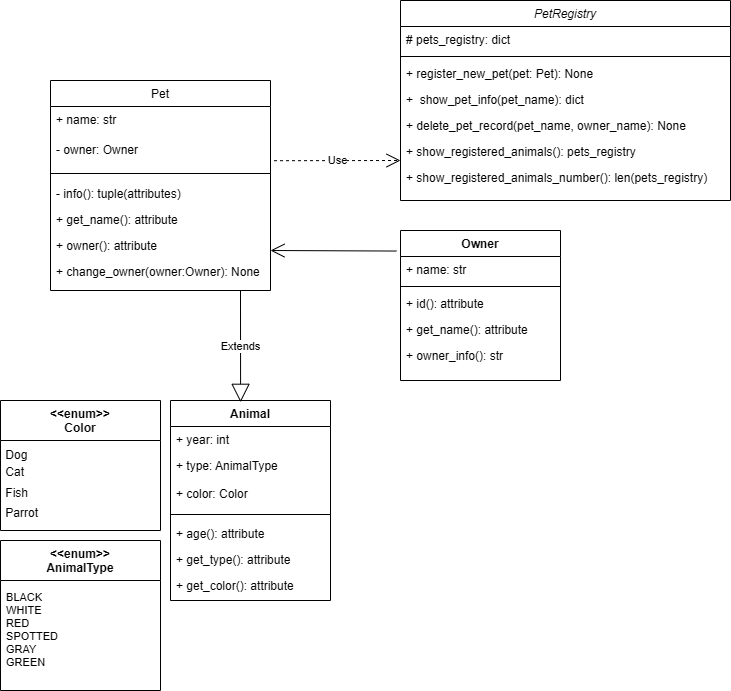

The diagram above was exported from draw.io. Its source (the exported page's mxGraphModel, read from the mxfile embedded in the PNG):
<mxGraphModel dx="1877" dy="1726" grid="1" gridSize="10" guides="1" tooltips="1" connect="1" arrows="1" fold="1" page="1" pageScale="1" pageWidth="827" pageHeight="1169" math="0" shadow="0">
  <root>
    <mxCell id="WIyWlLk6GJQsqaUBKTNV-0" />
    <mxCell id="WIyWlLk6GJQsqaUBKTNV-1" parent="WIyWlLk6GJQsqaUBKTNV-0" />
    <mxCell id="zkfFHV4jXpPFQw0GAbJ--0" value="PetRegistry" style="swimlane;fontStyle=2;align=center;verticalAlign=top;childLayout=stackLayout;horizontal=1;startSize=26;horizontalStack=0;resizeParent=1;resizeLast=0;collapsible=1;marginBottom=0;rounded=0;shadow=0;strokeWidth=1;" parent="WIyWlLk6GJQsqaUBKTNV-1" vertex="1">
      <mxGeometry x="390" y="-40" width="330" height="200" as="geometry">
        <mxRectangle x="230" y="140" width="160" height="26" as="alternateBounds" />
      </mxGeometry>
    </mxCell>
    <mxCell id="zkfFHV4jXpPFQw0GAbJ--1" value="# pets_registry: dict" style="text;align=left;verticalAlign=top;spacingLeft=4;spacingRight=4;overflow=hidden;rotatable=0;points=[[0,0.5],[1,0.5]];portConstraint=eastwest;" parent="zkfFHV4jXpPFQw0GAbJ--0" vertex="1">
      <mxGeometry y="26" width="330" height="26" as="geometry" />
    </mxCell>
    <mxCell id="zkfFHV4jXpPFQw0GAbJ--4" value="" style="line;html=1;strokeWidth=1;align=left;verticalAlign=middle;spacingTop=-1;spacingLeft=3;spacingRight=3;rotatable=0;labelPosition=right;points=[];portConstraint=eastwest;" parent="zkfFHV4jXpPFQw0GAbJ--0" vertex="1">
      <mxGeometry y="52" width="330" height="8" as="geometry" />
    </mxCell>
    <mxCell id="zkfFHV4jXpPFQw0GAbJ--5" value="+ register_new_pet(pet: Pet): None" style="text;align=left;verticalAlign=top;spacingLeft=4;spacingRight=4;overflow=hidden;rotatable=0;points=[[0,0.5],[1,0.5]];portConstraint=eastwest;" parent="zkfFHV4jXpPFQw0GAbJ--0" vertex="1">
      <mxGeometry y="60" width="330" height="26" as="geometry" />
    </mxCell>
    <mxCell id="Vg9HKEcFlFBYg58PYst0-38" value="+  show_pet_info(pet_name): dict" style="text;align=left;verticalAlign=top;spacingLeft=4;spacingRight=4;overflow=hidden;rotatable=0;points=[[0,0.5],[1,0.5]];portConstraint=eastwest;" vertex="1" parent="zkfFHV4jXpPFQw0GAbJ--0">
      <mxGeometry y="86" width="330" height="26" as="geometry" />
    </mxCell>
    <mxCell id="Vg9HKEcFlFBYg58PYst0-39" value="+ delete_pet_record(pet_name, owner_name): None" style="text;align=left;verticalAlign=top;spacingLeft=4;spacingRight=4;overflow=hidden;rotatable=0;points=[[0,0.5],[1,0.5]];portConstraint=eastwest;" vertex="1" parent="zkfFHV4jXpPFQw0GAbJ--0">
      <mxGeometry y="112" width="330" height="26" as="geometry" />
    </mxCell>
    <mxCell id="Vg9HKEcFlFBYg58PYst0-40" value="+ show_registered_animals(): pets_registry" style="text;align=left;verticalAlign=top;spacingLeft=4;spacingRight=4;overflow=hidden;rotatable=0;points=[[0,0.5],[1,0.5]];portConstraint=eastwest;" vertex="1" parent="zkfFHV4jXpPFQw0GAbJ--0">
      <mxGeometry y="138" width="330" height="26" as="geometry" />
    </mxCell>
    <mxCell id="Vg9HKEcFlFBYg58PYst0-41" value="+ show_registered_animals_number(): len(pets_registry)" style="text;align=left;verticalAlign=top;spacingLeft=4;spacingRight=4;overflow=hidden;rotatable=0;points=[[0,0.5],[1,0.5]];portConstraint=eastwest;" vertex="1" parent="zkfFHV4jXpPFQw0GAbJ--0">
      <mxGeometry y="164" width="330" height="26" as="geometry" />
    </mxCell>
    <mxCell id="zkfFHV4jXpPFQw0GAbJ--6" value="Animal" style="swimlane;fontStyle=1;align=center;verticalAlign=top;childLayout=stackLayout;horizontal=1;startSize=26;horizontalStack=0;resizeParent=1;resizeLast=0;collapsible=1;marginBottom=0;rounded=0;shadow=0;strokeWidth=1;" parent="WIyWlLk6GJQsqaUBKTNV-1" vertex="1">
      <mxGeometry x="160" y="360" width="160" height="200" as="geometry">
        <mxRectangle x="130" y="380" width="160" height="26" as="alternateBounds" />
      </mxGeometry>
    </mxCell>
    <mxCell id="zkfFHV4jXpPFQw0GAbJ--7" value="+ year: int" style="text;align=left;verticalAlign=top;spacingLeft=4;spacingRight=4;overflow=hidden;rotatable=0;points=[[0,0.5],[1,0.5]];portConstraint=eastwest;" parent="zkfFHV4jXpPFQw0GAbJ--6" vertex="1">
      <mxGeometry y="26" width="160" height="26" as="geometry" />
    </mxCell>
    <mxCell id="zkfFHV4jXpPFQw0GAbJ--8" value="+ type: AnimalType" style="text;align=left;verticalAlign=top;spacingLeft=4;spacingRight=4;overflow=hidden;rotatable=0;points=[[0,0.5],[1,0.5]];portConstraint=eastwest;rounded=0;shadow=0;html=0;" parent="zkfFHV4jXpPFQw0GAbJ--6" vertex="1">
      <mxGeometry y="52" width="160" height="28" as="geometry" />
    </mxCell>
    <mxCell id="Vg9HKEcFlFBYg58PYst0-23" value="+ color: Color" style="text;align=left;verticalAlign=top;spacingLeft=4;spacingRight=4;overflow=hidden;rotatable=0;points=[[0,0.5],[1,0.5]];portConstraint=eastwest;rounded=0;shadow=0;html=0;" vertex="1" parent="zkfFHV4jXpPFQw0GAbJ--6">
      <mxGeometry y="80" width="160" height="28" as="geometry" />
    </mxCell>
    <mxCell id="zkfFHV4jXpPFQw0GAbJ--9" value="" style="line;html=1;strokeWidth=1;align=left;verticalAlign=middle;spacingTop=-1;spacingLeft=3;spacingRight=3;rotatable=0;labelPosition=right;points=[];portConstraint=eastwest;" parent="zkfFHV4jXpPFQw0GAbJ--6" vertex="1">
      <mxGeometry y="108" width="160" height="12" as="geometry" />
    </mxCell>
    <mxCell id="Vg9HKEcFlFBYg58PYst0-24" value="+ age(): attribute" style="text;align=left;verticalAlign=top;spacingLeft=4;spacingRight=4;overflow=hidden;rotatable=0;points=[[0,0.5],[1,0.5]];portConstraint=eastwest;" vertex="1" parent="zkfFHV4jXpPFQw0GAbJ--6">
      <mxGeometry y="120" width="160" height="26" as="geometry" />
    </mxCell>
    <mxCell id="Vg9HKEcFlFBYg58PYst0-25" value="+ get_type(): attribute" style="text;align=left;verticalAlign=top;spacingLeft=4;spacingRight=4;overflow=hidden;rotatable=0;points=[[0,0.5],[1,0.5]];portConstraint=eastwest;" vertex="1" parent="zkfFHV4jXpPFQw0GAbJ--6">
      <mxGeometry y="146" width="160" height="26" as="geometry" />
    </mxCell>
    <mxCell id="Vg9HKEcFlFBYg58PYst0-26" value="+ get_color(): attribute" style="text;align=left;verticalAlign=top;spacingLeft=4;spacingRight=4;overflow=hidden;rotatable=0;points=[[0,0.5],[1,0.5]];portConstraint=eastwest;" vertex="1" parent="zkfFHV4jXpPFQw0GAbJ--6">
      <mxGeometry y="172" width="160" height="26" as="geometry" />
    </mxCell>
    <mxCell id="zkfFHV4jXpPFQw0GAbJ--13" value="Pet" style="swimlane;fontStyle=0;align=center;verticalAlign=top;childLayout=stackLayout;horizontal=1;startSize=26;horizontalStack=0;resizeParent=1;resizeLast=0;collapsible=1;marginBottom=0;rounded=0;shadow=0;strokeWidth=1;" parent="WIyWlLk6GJQsqaUBKTNV-1" vertex="1">
      <mxGeometry x="40" y="40" width="220" height="210" as="geometry">
        <mxRectangle x="340" y="380" width="170" height="26" as="alternateBounds" />
      </mxGeometry>
    </mxCell>
    <mxCell id="zkfFHV4jXpPFQw0GAbJ--14" value="+ name: str" style="text;align=left;verticalAlign=top;spacingLeft=4;spacingRight=4;overflow=hidden;rotatable=0;points=[[0,0.5],[1,0.5]];portConstraint=eastwest;" parent="zkfFHV4jXpPFQw0GAbJ--13" vertex="1">
      <mxGeometry y="26" width="220" height="30" as="geometry" />
    </mxCell>
    <mxCell id="Vg9HKEcFlFBYg58PYst0-30" value="- owner: Owner" style="text;align=left;verticalAlign=top;spacingLeft=4;spacingRight=4;overflow=hidden;rotatable=0;points=[[0,0.5],[1,0.5]];portConstraint=eastwest;" vertex="1" parent="zkfFHV4jXpPFQw0GAbJ--13">
      <mxGeometry y="56" width="220" height="30" as="geometry" />
    </mxCell>
    <mxCell id="zkfFHV4jXpPFQw0GAbJ--15" value="" style="line;html=1;strokeWidth=1;align=left;verticalAlign=middle;spacingTop=-1;spacingLeft=3;spacingRight=3;rotatable=0;labelPosition=right;points=[];portConstraint=eastwest;" parent="zkfFHV4jXpPFQw0GAbJ--13" vertex="1">
      <mxGeometry y="86" width="220" height="14" as="geometry" />
    </mxCell>
    <mxCell id="Vg9HKEcFlFBYg58PYst0-31" value="- info(): tuple(attributes)" style="text;align=left;verticalAlign=top;spacingLeft=4;spacingRight=4;overflow=hidden;rotatable=0;points=[[0,0.5],[1,0.5]];portConstraint=eastwest;" vertex="1" parent="zkfFHV4jXpPFQw0GAbJ--13">
      <mxGeometry y="100" width="220" height="26" as="geometry" />
    </mxCell>
    <mxCell id="Vg9HKEcFlFBYg58PYst0-32" value="+ get_name(): attribute" style="text;align=left;verticalAlign=top;spacingLeft=4;spacingRight=4;overflow=hidden;rotatable=0;points=[[0,0.5],[1,0.5]];portConstraint=eastwest;" vertex="1" parent="zkfFHV4jXpPFQw0GAbJ--13">
      <mxGeometry y="126" width="220" height="26" as="geometry" />
    </mxCell>
    <mxCell id="Vg9HKEcFlFBYg58PYst0-34" value="+ owner(): attribute" style="text;align=left;verticalAlign=top;spacingLeft=4;spacingRight=4;overflow=hidden;rotatable=0;points=[[0,0.5],[1,0.5]];portConstraint=eastwest;" vertex="1" parent="zkfFHV4jXpPFQw0GAbJ--13">
      <mxGeometry y="152" width="220" height="26" as="geometry" />
    </mxCell>
    <mxCell id="Vg9HKEcFlFBYg58PYst0-33" value="+ change_owner(owner:Owner): None" style="text;align=left;verticalAlign=top;spacingLeft=4;spacingRight=4;overflow=hidden;rotatable=0;points=[[0,0.5],[1,0.5]];portConstraint=eastwest;" vertex="1" parent="zkfFHV4jXpPFQw0GAbJ--13">
      <mxGeometry y="178" width="220" height="26" as="geometry" />
    </mxCell>
    <mxCell id="zkfFHV4jXpPFQw0GAbJ--17" value="Owner" style="swimlane;fontStyle=1;align=center;verticalAlign=top;childLayout=stackLayout;horizontal=1;startSize=26;horizontalStack=0;resizeParent=1;resizeLast=0;collapsible=1;marginBottom=0;rounded=0;shadow=0;strokeWidth=1;" parent="WIyWlLk6GJQsqaUBKTNV-1" vertex="1">
      <mxGeometry x="390" y="190" width="160" height="150" as="geometry">
        <mxRectangle x="550" y="140" width="160" height="26" as="alternateBounds" />
      </mxGeometry>
    </mxCell>
    <mxCell id="zkfFHV4jXpPFQw0GAbJ--18" value="+ name: str" style="text;align=left;verticalAlign=top;spacingLeft=4;spacingRight=4;overflow=hidden;rotatable=0;points=[[0,0.5],[1,0.5]];portConstraint=eastwest;" parent="zkfFHV4jXpPFQw0GAbJ--17" vertex="1">
      <mxGeometry y="26" width="160" height="26" as="geometry" />
    </mxCell>
    <mxCell id="zkfFHV4jXpPFQw0GAbJ--23" value="" style="line;html=1;strokeWidth=1;align=left;verticalAlign=middle;spacingTop=-1;spacingLeft=3;spacingRight=3;rotatable=0;labelPosition=right;points=[];portConstraint=eastwest;" parent="zkfFHV4jXpPFQw0GAbJ--17" vertex="1">
      <mxGeometry y="52" width="160" height="8" as="geometry" />
    </mxCell>
    <mxCell id="zkfFHV4jXpPFQw0GAbJ--24" value="+ id(): attribute" style="text;align=left;verticalAlign=top;spacingLeft=4;spacingRight=4;overflow=hidden;rotatable=0;points=[[0,0.5],[1,0.5]];portConstraint=eastwest;" parent="zkfFHV4jXpPFQw0GAbJ--17" vertex="1">
      <mxGeometry y="60" width="160" height="26" as="geometry" />
    </mxCell>
    <mxCell id="Vg9HKEcFlFBYg58PYst0-6" value="+ get_name(): attribute" style="text;align=left;verticalAlign=top;spacingLeft=4;spacingRight=4;overflow=hidden;rotatable=0;points=[[0,0.5],[1,0.5]];portConstraint=eastwest;" vertex="1" parent="zkfFHV4jXpPFQw0GAbJ--17">
      <mxGeometry y="86" width="160" height="26" as="geometry" />
    </mxCell>
    <mxCell id="Vg9HKEcFlFBYg58PYst0-8" value="+ owner_info(): str" style="text;align=left;verticalAlign=top;spacingLeft=4;spacingRight=4;overflow=hidden;rotatable=0;points=[[0,0.5],[1,0.5]];portConstraint=eastwest;" vertex="1" parent="zkfFHV4jXpPFQw0GAbJ--17">
      <mxGeometry y="112" width="160" height="26" as="geometry" />
    </mxCell>
    <mxCell id="Vg9HKEcFlFBYg58PYst0-0" value="&lt;&lt;enum&gt;&gt;&#10;Color" style="swimlane;fontStyle=1;align=center;verticalAlign=top;childLayout=stackLayout;horizontal=1;startSize=40;horizontalStack=0;resizeParent=1;resizeLast=0;collapsible=1;marginBottom=0;rounded=0;shadow=0;strokeWidth=1;" vertex="1" parent="WIyWlLk6GJQsqaUBKTNV-1">
      <mxGeometry x="-10" y="360" width="160" height="130" as="geometry">
        <mxRectangle x="340" y="380" width="170" height="26" as="alternateBounds" />
      </mxGeometry>
    </mxCell>
    <mxCell id="Vg9HKEcFlFBYg58PYst0-12" value="&amp;nbsp;Dog&lt;div style=&quot;line-height: 170%;&quot;&gt;&amp;nbsp;Cat&lt;/div&gt;&lt;div style=&quot;line-height: 170%;&quot;&gt;&amp;nbsp;Fish&lt;/div&gt;&lt;div style=&quot;line-height: 170%;&quot;&gt;&amp;nbsp;Parrot&lt;/div&gt;" style="text;html=1;align=left;verticalAlign=middle;resizable=0;points=[];autosize=1;strokeColor=none;fillColor=none;" vertex="1" parent="Vg9HKEcFlFBYg58PYst0-0">
      <mxGeometry y="40" width="160" height="90" as="geometry" />
    </mxCell>
    <mxCell id="Vg9HKEcFlFBYg58PYst0-11" value="&lt;&lt;enum&gt;&gt;&#10;AnimalType" style="swimlane;fontStyle=1;align=center;verticalAlign=top;childLayout=stackLayout;horizontal=1;startSize=40;horizontalStack=0;resizeParent=1;resizeLast=0;collapsible=1;marginBottom=0;rounded=0;shadow=0;strokeWidth=1;" vertex="1" parent="WIyWlLk6GJQsqaUBKTNV-1">
      <mxGeometry x="-10" y="500" width="160" height="150" as="geometry">
        <mxRectangle x="340" y="380" width="170" height="26" as="alternateBounds" />
      </mxGeometry>
    </mxCell>
    <mxCell id="Vg9HKEcFlFBYg58PYst0-16" value=" BLACK&#10; WHITE&#10; RED&#10; SPOTTED&#10; GRAY&#10; GREEN&#10;" style="text;align=left;verticalAlign=middle;rounded=0;spacing=3;fontSize=11;" vertex="1" parent="Vg9HKEcFlFBYg58PYst0-11">
      <mxGeometry y="40" width="160" height="110" as="geometry" />
    </mxCell>
    <mxCell id="Vg9HKEcFlFBYg58PYst0-35" value="Extends" style="endArrow=block;endSize=16;endFill=0;html=1;rounded=0;entryX=0.438;entryY=0.009;entryDx=0;entryDy=0;entryPerimeter=0;" edge="1" parent="WIyWlLk6GJQsqaUBKTNV-1" target="zkfFHV4jXpPFQw0GAbJ--6">
      <mxGeometry width="160" relative="1" as="geometry">
        <mxPoint x="230" y="250" as="sourcePoint" />
        <mxPoint x="280" y="280" as="targetPoint" />
      </mxGeometry>
    </mxCell>
    <mxCell id="Vg9HKEcFlFBYg58PYst0-36" value="Use" style="endArrow=open;endSize=12;dashed=1;html=1;rounded=0;exitX=1.016;exitY=0.162;exitDx=0;exitDy=0;exitPerimeter=0;" edge="1" parent="WIyWlLk6GJQsqaUBKTNV-1">
      <mxGeometry width="160" relative="1" as="geometry">
        <mxPoint x="263.52" y="120.21199999999999" as="sourcePoint" />
        <mxPoint x="390" y="120" as="targetPoint" />
      </mxGeometry>
    </mxCell>
    <mxCell id="Vg9HKEcFlFBYg58PYst0-37" value="" style="endArrow=open;endFill=1;endSize=12;html=1;rounded=0;entryX=1.035;entryY=0.208;entryDx=0;entryDy=0;entryPerimeter=0;exitX=-0.025;exitY=0.137;exitDx=0;exitDy=0;exitPerimeter=0;" edge="1" parent="WIyWlLk6GJQsqaUBKTNV-1" source="zkfFHV4jXpPFQw0GAbJ--17">
      <mxGeometry width="160" relative="1" as="geometry">
        <mxPoint x="294.4" y="274.59000000000003" as="sourcePoint" />
        <mxPoint x="259.9999999999999" y="209.99800000000002" as="targetPoint" />
      </mxGeometry>
    </mxCell>
  </root>
</mxGraphModel>